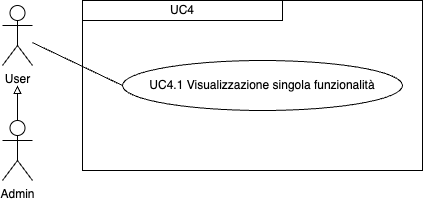

The diagram above was exported from draw.io. Its source (the exported page's mxGraphModel, read from the mxfile embedded in the PNG):
<mxGraphModel dx="954" dy="606" grid="1" gridSize="10" guides="1" tooltips="1" connect="1" arrows="1" fold="1" page="1" pageScale="1" pageWidth="827" pageHeight="1169" math="0" shadow="0">
  <root>
    <mxCell id="0" />
    <mxCell id="1" parent="0" />
    <mxCell id="ttV6fl3h5I3Acd-2wyay-8" value="UC4.1 Visualizzazione singola funzionalità" style="ellipse;whiteSpace=wrap;html=1;" parent="1" vertex="1">
      <mxGeometry x="170" y="130" width="280" height="50" as="geometry" />
    </mxCell>
    <mxCell id="ttV6fl3h5I3Acd-2wyay-9" value="User" style="shape=umlActor;verticalLabelPosition=bottom;verticalAlign=top;html=1;outlineConnect=0;" parent="1" vertex="1">
      <mxGeometry x="50" y="75" width="30" height="60" as="geometry" />
    </mxCell>
    <mxCell id="ttV6fl3h5I3Acd-2wyay-10" style="edgeStyle=orthogonalEdgeStyle;rounded=0;orthogonalLoop=1;jettySize=auto;html=1;exitX=0.5;exitY=0;exitDx=0;exitDy=0;exitPerimeter=0;endArrow=block;endFill=0;" parent="1" source="ttV6fl3h5I3Acd-2wyay-11" edge="1">
      <mxGeometry relative="1" as="geometry">
        <mxPoint x="65" y="155" as="targetPoint" />
      </mxGeometry>
    </mxCell>
    <mxCell id="ttV6fl3h5I3Acd-2wyay-11" value="Admin" style="shape=umlActor;verticalLabelPosition=bottom;verticalAlign=top;html=1;outlineConnect=0;" parent="1" vertex="1">
      <mxGeometry x="50" y="190" width="30" height="60" as="geometry" />
    </mxCell>
    <mxCell id="ttV6fl3h5I3Acd-2wyay-12" value="" style="endArrow=none;html=1;rounded=0;entryX=0;entryY=0.5;entryDx=0;entryDy=0;" parent="1" source="ttV6fl3h5I3Acd-2wyay-9" target="ttV6fl3h5I3Acd-2wyay-8" edge="1">
      <mxGeometry width="50" height="50" relative="1" as="geometry">
        <mxPoint x="390" y="340" as="sourcePoint" />
        <mxPoint x="440" y="290" as="targetPoint" />
      </mxGeometry>
    </mxCell>
    <mxCell id="ttV6fl3h5I3Acd-2wyay-15" value="UC4" style="rounded=0;whiteSpace=wrap;html=1;" parent="1" vertex="1">
      <mxGeometry x="130" y="70" width="200" height="20" as="geometry" />
    </mxCell>
    <mxCell id="d5YqiSTr5a_48W5APXL0-1" value="" style="rounded=0;whiteSpace=wrap;html=1;fillColor=none;" parent="1" vertex="1">
      <mxGeometry x="130" y="70" width="340" height="170" as="geometry" />
    </mxCell>
  </root>
</mxGraphModel>